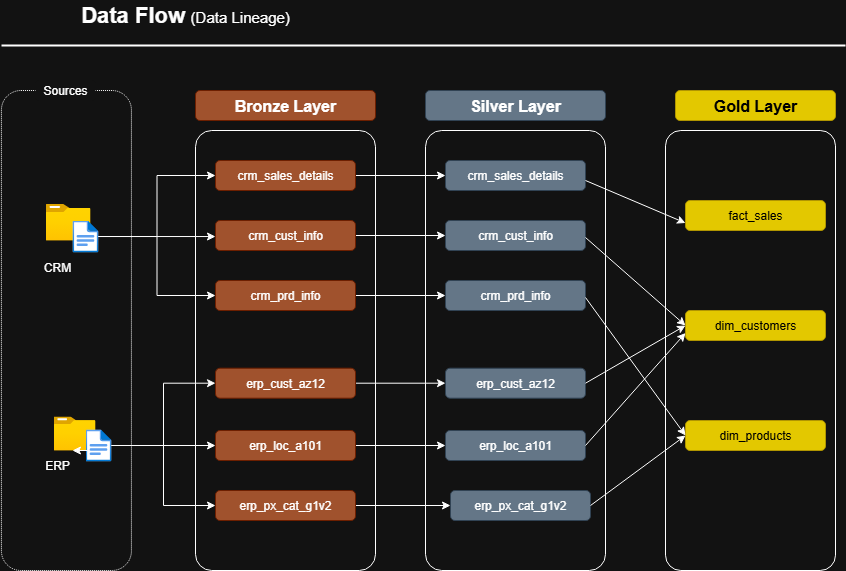

The diagram above was exported from draw.io. Its source (the exported page's mxGraphModel, read from the mxfile embedded in the PNG):
<mxGraphModel dx="843" dy="832" grid="1" gridSize="10" guides="1" tooltips="1" connect="1" arrows="1" fold="1" page="1" pageScale="1" pageWidth="850" pageHeight="1100" math="0" shadow="0">
  <root>
    <mxCell id="0" />
    <mxCell id="1" parent="0" />
    <mxCell id="bDwUsmSAMTduVpVqopH3-1" value="" style="rounded=1;whiteSpace=wrap;html=1;fillColor=none;dashed=1;dashPattern=1 1;fontStyle=1" vertex="1" parent="1">
      <mxGeometry x="5.929999999999993" y="120" width="130" height="480" as="geometry" />
    </mxCell>
    <mxCell id="bDwUsmSAMTduVpVqopH3-8" value="" style="rounded=1;whiteSpace=wrap;html=1;fillColor=none;arcSize=9;" vertex="1" parent="1">
      <mxGeometry x="200" y="160" width="180" height="440" as="geometry" />
    </mxCell>
    <mxCell id="bDwUsmSAMTduVpVqopH3-9" value="&lt;font style=&quot;font-size: 16px;&quot;&gt;&lt;b&gt;Bronze Layer&lt;/b&gt;&lt;/font&gt;" style="rounded=1;whiteSpace=wrap;html=1;fillColor=#a0522d;fontColor=#ffffff;strokeColor=#6D1F00;" vertex="1" parent="1">
      <mxGeometry x="200" y="120" width="180" height="30" as="geometry" />
    </mxCell>
    <mxCell id="bDwUsmSAMTduVpVqopH3-10" value="" style="rounded=1;whiteSpace=wrap;html=1;fillColor=none;arcSize=9;" vertex="1" parent="1">
      <mxGeometry x="430" y="160" width="180" height="440" as="geometry" />
    </mxCell>
    <mxCell id="bDwUsmSAMTduVpVqopH3-11" value="&lt;font style=&quot;font-size: 16px;&quot;&gt;&lt;b&gt;Silver Layer&lt;/b&gt;&lt;/font&gt;" style="rounded=1;whiteSpace=wrap;html=1;fillColor=#647687;fontColor=#ffffff;strokeColor=#314354;" vertex="1" parent="1">
      <mxGeometry x="430" y="120" width="180" height="30" as="geometry" />
    </mxCell>
    <mxCell id="bDwUsmSAMTduVpVqopH3-12" value="" style="image;aspect=fixed;html=1;points=[];align=center;fontSize=12;image=img/lib/azure2/general/Folder_Blank.svg;" vertex="1" parent="1">
      <mxGeometry x="58.03" y="445.94" width="41.97" height="34.06" as="geometry" />
    </mxCell>
    <mxCell id="bDwUsmSAMTduVpVqopH3-47" style="edgeStyle=orthogonalEdgeStyle;rounded=0;orthogonalLoop=1;jettySize=auto;html=1;entryX=0;entryY=0.5;entryDx=0;entryDy=0;" edge="1" parent="1" source="bDwUsmSAMTduVpVqopH3-13" target="bDwUsmSAMTduVpVqopH3-21">
      <mxGeometry relative="1" as="geometry" />
    </mxCell>
    <mxCell id="bDwUsmSAMTduVpVqopH3-48" style="edgeStyle=orthogonalEdgeStyle;rounded=0;orthogonalLoop=1;jettySize=auto;html=1;entryX=0;entryY=0.5;entryDx=0;entryDy=0;" edge="1" parent="1" source="bDwUsmSAMTduVpVqopH3-13" target="bDwUsmSAMTduVpVqopH3-23">
      <mxGeometry relative="1" as="geometry" />
    </mxCell>
    <mxCell id="bDwUsmSAMTduVpVqopH3-13" value="" style="image;aspect=fixed;html=1;points=[];align=center;fontSize=12;image=img/lib/azure2/general/File.svg;" vertex="1" parent="1">
      <mxGeometry x="90" y="458.98" width="26" height="32.04" as="geometry" />
    </mxCell>
    <mxCell id="bDwUsmSAMTduVpVqopH3-14" value="" style="image;aspect=fixed;html=1;points=[];align=center;fontSize=12;image=img/lib/azure2/general/Folder_Blank.svg;" vertex="1" parent="1">
      <mxGeometry x="50" y="233.48" width="45" height="36.52" as="geometry" />
    </mxCell>
    <mxCell id="bDwUsmSAMTduVpVqopH3-15" value="" style="image;aspect=fixed;html=1;points=[];align=center;fontSize=12;image=img/lib/azure2/general/File.svg;" vertex="1" parent="1">
      <mxGeometry x="76.97" y="249.99999999999997" width="26" height="32.04" as="geometry" />
    </mxCell>
    <mxCell id="bDwUsmSAMTduVpVqopH3-16" value="" style="rounded=1;whiteSpace=wrap;html=1;fillColor=none;arcSize=9;" vertex="1" parent="1">
      <mxGeometry x="670" y="160" width="170" height="440" as="geometry" />
    </mxCell>
    <mxCell id="bDwUsmSAMTduVpVqopH3-17" value="&lt;font style=&quot;font-size: 16px;&quot;&gt;&lt;b&gt;Gold Layer&lt;/b&gt;&lt;/font&gt;" style="rounded=1;whiteSpace=wrap;html=1;fillColor=#e3c800;strokeColor=#B09500;fontColor=#000000;" vertex="1" parent="1">
      <mxGeometry x="680" y="120" width="160" height="30" as="geometry" />
    </mxCell>
    <mxCell id="bDwUsmSAMTduVpVqopH3-49" style="edgeStyle=orthogonalEdgeStyle;rounded=0;orthogonalLoop=1;jettySize=auto;html=1;entryX=0;entryY=0.5;entryDx=0;entryDy=0;" edge="1" parent="1" source="bDwUsmSAMTduVpVqopH3-18" target="bDwUsmSAMTduVpVqopH3-24">
      <mxGeometry relative="1" as="geometry" />
    </mxCell>
    <mxCell id="bDwUsmSAMTduVpVqopH3-18" value="crm_sales_details" style="rounded=1;whiteSpace=wrap;html=1;fillColor=#a0522d;fontColor=#ffffff;strokeColor=#6D1F00;" vertex="1" parent="1">
      <mxGeometry x="220" y="190" width="140" height="30" as="geometry" />
    </mxCell>
    <mxCell id="bDwUsmSAMTduVpVqopH3-50" style="edgeStyle=orthogonalEdgeStyle;rounded=0;orthogonalLoop=1;jettySize=auto;html=1;entryX=0;entryY=0.5;entryDx=0;entryDy=0;" edge="1" parent="1" source="bDwUsmSAMTduVpVqopH3-19" target="bDwUsmSAMTduVpVqopH3-25">
      <mxGeometry relative="1" as="geometry" />
    </mxCell>
    <mxCell id="bDwUsmSAMTduVpVqopH3-19" value="crm_cust_info" style="rounded=1;whiteSpace=wrap;html=1;fillColor=#a0522d;fontColor=#ffffff;strokeColor=#6D1F00;" vertex="1" parent="1">
      <mxGeometry x="220" y="250" width="140" height="30" as="geometry" />
    </mxCell>
    <mxCell id="bDwUsmSAMTduVpVqopH3-51" style="edgeStyle=orthogonalEdgeStyle;rounded=0;orthogonalLoop=1;jettySize=auto;html=1;" edge="1" parent="1" source="bDwUsmSAMTduVpVqopH3-20" target="bDwUsmSAMTduVpVqopH3-26">
      <mxGeometry relative="1" as="geometry" />
    </mxCell>
    <mxCell id="bDwUsmSAMTduVpVqopH3-20" value="crm_prd_info" style="rounded=1;whiteSpace=wrap;html=1;fillColor=#a0522d;fontColor=#ffffff;strokeColor=#6D1F00;" vertex="1" parent="1">
      <mxGeometry x="220" y="310" width="140" height="30" as="geometry" />
    </mxCell>
    <mxCell id="bDwUsmSAMTduVpVqopH3-52" style="edgeStyle=orthogonalEdgeStyle;rounded=0;orthogonalLoop=1;jettySize=auto;html=1;entryX=0;entryY=0.5;entryDx=0;entryDy=0;" edge="1" parent="1" source="bDwUsmSAMTduVpVqopH3-21" target="bDwUsmSAMTduVpVqopH3-27">
      <mxGeometry relative="1" as="geometry" />
    </mxCell>
    <mxCell id="bDwUsmSAMTduVpVqopH3-21" value="erp_cust_az12" style="rounded=1;whiteSpace=wrap;html=1;fillColor=#a0522d;fontColor=#ffffff;strokeColor=#6D1F00;" vertex="1" parent="1">
      <mxGeometry x="220" y="397.69" width="140" height="30" as="geometry" />
    </mxCell>
    <mxCell id="bDwUsmSAMTduVpVqopH3-53" style="edgeStyle=orthogonalEdgeStyle;rounded=0;orthogonalLoop=1;jettySize=auto;html=1;entryX=0;entryY=0.5;entryDx=0;entryDy=0;" edge="1" parent="1" source="bDwUsmSAMTduVpVqopH3-22" target="bDwUsmSAMTduVpVqopH3-28">
      <mxGeometry relative="1" as="geometry" />
    </mxCell>
    <mxCell id="bDwUsmSAMTduVpVqopH3-22" value="erp_loc_a101" style="rounded=1;whiteSpace=wrap;html=1;fillColor=#a0522d;fontColor=#ffffff;strokeColor=#6D1F00;" vertex="1" parent="1">
      <mxGeometry x="220" y="460" width="140" height="30" as="geometry" />
    </mxCell>
    <mxCell id="bDwUsmSAMTduVpVqopH3-54" style="edgeStyle=orthogonalEdgeStyle;rounded=0;orthogonalLoop=1;jettySize=auto;html=1;entryX=0;entryY=0.5;entryDx=0;entryDy=0;" edge="1" parent="1" source="bDwUsmSAMTduVpVqopH3-23" target="bDwUsmSAMTduVpVqopH3-29">
      <mxGeometry relative="1" as="geometry" />
    </mxCell>
    <mxCell id="bDwUsmSAMTduVpVqopH3-23" value="erp_px_cat_g1v2" style="rounded=1;whiteSpace=wrap;html=1;fillColor=#a0522d;fontColor=#ffffff;strokeColor=#6D1F00;" vertex="1" parent="1">
      <mxGeometry x="220" y="520" width="140" height="30" as="geometry" />
    </mxCell>
    <mxCell id="bDwUsmSAMTduVpVqopH3-24" value="crm_sales_details" style="rounded=1;whiteSpace=wrap;html=1;fillColor=#647687;strokeColor=#314354;fontColor=#ffffff;" vertex="1" parent="1">
      <mxGeometry x="450" y="190" width="140" height="30" as="geometry" />
    </mxCell>
    <mxCell id="bDwUsmSAMTduVpVqopH3-25" value="crm_cust_info" style="rounded=1;whiteSpace=wrap;html=1;fillColor=#647687;strokeColor=#314354;fontColor=#ffffff;" vertex="1" parent="1">
      <mxGeometry x="450" y="250" width="140" height="30" as="geometry" />
    </mxCell>
    <mxCell id="bDwUsmSAMTduVpVqopH3-26" value="crm_prd_info" style="rounded=1;whiteSpace=wrap;html=1;fillColor=#647687;strokeColor=#314354;fontColor=#ffffff;" vertex="1" parent="1">
      <mxGeometry x="450" y="310" width="140" height="30" as="geometry" />
    </mxCell>
    <mxCell id="bDwUsmSAMTduVpVqopH3-27" value="erp_cust_az12" style="rounded=1;whiteSpace=wrap;html=1;fillColor=#647687;strokeColor=#314354;fontColor=#ffffff;" vertex="1" parent="1">
      <mxGeometry x="450" y="397.69" width="140" height="30" as="geometry" />
    </mxCell>
    <mxCell id="bDwUsmSAMTduVpVqopH3-28" value="erp_loc_a101" style="rounded=1;whiteSpace=wrap;html=1;fillColor=#647687;strokeColor=#314354;fontColor=#ffffff;" vertex="1" parent="1">
      <mxGeometry x="450" y="460" width="140" height="30" as="geometry" />
    </mxCell>
    <mxCell id="bDwUsmSAMTduVpVqopH3-29" value="erp_px_cat_g1v2" style="rounded=1;whiteSpace=wrap;html=1;fillColor=#647687;strokeColor=#314354;fontColor=#ffffff;" vertex="1" parent="1">
      <mxGeometry x="455" y="520" width="140" height="30" as="geometry" />
    </mxCell>
    <mxCell id="bDwUsmSAMTduVpVqopH3-31" value="fact_sales" style="rounded=1;whiteSpace=wrap;html=1;fillColor=#e3c800;strokeColor=#B09500;fontColor=#000000;" vertex="1" parent="1">
      <mxGeometry x="690" y="230" width="140" height="30" as="geometry" />
    </mxCell>
    <mxCell id="bDwUsmSAMTduVpVqopH3-32" value="dim_customers" style="rounded=1;whiteSpace=wrap;html=1;fillColor=#e3c800;strokeColor=#B09500;fontColor=#000000;" vertex="1" parent="1">
      <mxGeometry x="690" y="340" width="140" height="30" as="geometry" />
    </mxCell>
    <mxCell id="bDwUsmSAMTduVpVqopH3-33" value="dim_products" style="rounded=1;whiteSpace=wrap;html=1;fillColor=#e3c800;strokeColor=#B09500;fontColor=#000000;" vertex="1" parent="1">
      <mxGeometry x="690" y="450" width="140" height="30" as="geometry" />
    </mxCell>
    <mxCell id="bDwUsmSAMTduVpVqopH3-35" value="CRM" style="text;html=1;align=center;verticalAlign=middle;whiteSpace=wrap;rounded=0;" vertex="1" parent="1">
      <mxGeometry x="31.97" y="282.04" width="60" height="30" as="geometry" />
    </mxCell>
    <mxCell id="bDwUsmSAMTduVpVqopH3-36" value="ERP" style="text;html=1;align=center;verticalAlign=middle;whiteSpace=wrap;rounded=0;" vertex="1" parent="1">
      <mxGeometry x="31.969999999999995" y="480" width="60" height="30" as="geometry" />
    </mxCell>
    <mxCell id="bDwUsmSAMTduVpVqopH3-38" value="Sources" style="rounded=1;whiteSpace=wrap;html=1;strokeColor=none;" vertex="1" parent="1">
      <mxGeometry x="40" y="110" width="60" height="20" as="geometry" />
    </mxCell>
    <mxCell id="bDwUsmSAMTduVpVqopH3-39" style="edgeStyle=orthogonalEdgeStyle;rounded=0;orthogonalLoop=1;jettySize=auto;html=1;entryX=0;entryY=0.5;entryDx=0;entryDy=0;" edge="1" parent="1" source="bDwUsmSAMTduVpVqopH3-15" target="bDwUsmSAMTduVpVqopH3-18">
      <mxGeometry relative="1" as="geometry" />
    </mxCell>
    <mxCell id="bDwUsmSAMTduVpVqopH3-41" style="edgeStyle=orthogonalEdgeStyle;rounded=0;orthogonalLoop=1;jettySize=auto;html=1;entryX=0;entryY=0.5;entryDx=0;entryDy=0;" edge="1" parent="1" source="bDwUsmSAMTduVpVqopH3-15" target="bDwUsmSAMTduVpVqopH3-20">
      <mxGeometry relative="1" as="geometry" />
    </mxCell>
    <mxCell id="bDwUsmSAMTduVpVqopH3-44" style="edgeStyle=orthogonalEdgeStyle;rounded=0;orthogonalLoop=1;jettySize=auto;html=1;exitX=1;exitY=0;exitDx=0;exitDy=0;entryX=0.75;entryY=0;entryDx=0;entryDy=0;" edge="1" parent="1" source="bDwUsmSAMTduVpVqopH3-36" target="bDwUsmSAMTduVpVqopH3-36">
      <mxGeometry relative="1" as="geometry" />
    </mxCell>
    <mxCell id="bDwUsmSAMTduVpVqopH3-45" style="edgeStyle=orthogonalEdgeStyle;rounded=0;orthogonalLoop=1;jettySize=auto;html=1;entryX=0;entryY=0.5;entryDx=0;entryDy=0;" edge="1" parent="1" source="bDwUsmSAMTduVpVqopH3-13" target="bDwUsmSAMTduVpVqopH3-22">
      <mxGeometry relative="1" as="geometry" />
    </mxCell>
    <mxCell id="bDwUsmSAMTduVpVqopH3-46" style="edgeStyle=orthogonalEdgeStyle;rounded=0;orthogonalLoop=1;jettySize=auto;html=1;entryX=0.111;entryY=0.241;entryDx=0;entryDy=0;entryPerimeter=0;" edge="1" parent="1" source="bDwUsmSAMTduVpVqopH3-15" target="bDwUsmSAMTduVpVqopH3-8">
      <mxGeometry relative="1" as="geometry" />
    </mxCell>
    <mxCell id="bDwUsmSAMTduVpVqopH3-57" value="" style="endArrow=classic;html=1;rounded=0;entryX=0;entryY=0.75;entryDx=0;entryDy=0;" edge="1" parent="1" target="bDwUsmSAMTduVpVqopH3-31">
      <mxGeometry width="50" height="50" relative="1" as="geometry">
        <mxPoint x="590" y="210" as="sourcePoint" />
        <mxPoint x="640" y="160" as="targetPoint" />
      </mxGeometry>
    </mxCell>
    <mxCell id="bDwUsmSAMTduVpVqopH3-59" value="" style="endArrow=classic;html=1;rounded=0;entryX=0;entryY=0.5;entryDx=0;entryDy=0;" edge="1" parent="1" target="bDwUsmSAMTduVpVqopH3-32">
      <mxGeometry width="50" height="50" relative="1" as="geometry">
        <mxPoint x="590" y="267" as="sourcePoint" />
        <mxPoint x="690" y="310" as="targetPoint" />
      </mxGeometry>
    </mxCell>
    <mxCell id="bDwUsmSAMTduVpVqopH3-60" value="" style="endArrow=classic;html=1;rounded=0;entryX=0;entryY=0.5;entryDx=0;entryDy=0;" edge="1" parent="1" target="bDwUsmSAMTduVpVqopH3-33">
      <mxGeometry width="50" height="50" relative="1" as="geometry">
        <mxPoint x="590" y="327" as="sourcePoint" />
        <mxPoint x="690" y="370" as="targetPoint" />
      </mxGeometry>
    </mxCell>
    <mxCell id="bDwUsmSAMTduVpVqopH3-61" value="" style="endArrow=classic;html=1;rounded=0;entryX=0;entryY=0.5;entryDx=0;entryDy=0;exitX=1;exitY=0.5;exitDx=0;exitDy=0;" edge="1" parent="1" source="bDwUsmSAMTduVpVqopH3-27" target="bDwUsmSAMTduVpVqopH3-32">
      <mxGeometry width="50" height="50" relative="1" as="geometry">
        <mxPoint x="620" y="391.19" as="sourcePoint" />
        <mxPoint x="720" y="434.19" as="targetPoint" />
      </mxGeometry>
    </mxCell>
    <mxCell id="bDwUsmSAMTduVpVqopH3-62" value="" style="endArrow=classic;html=1;rounded=0;entryX=0;entryY=0.75;entryDx=0;entryDy=0;exitX=1;exitY=0.5;exitDx=0;exitDy=0;" edge="1" parent="1" source="bDwUsmSAMTduVpVqopH3-28" target="bDwUsmSAMTduVpVqopH3-32">
      <mxGeometry width="50" height="50" relative="1" as="geometry">
        <mxPoint x="620" y="460" as="sourcePoint" />
        <mxPoint x="720" y="503" as="targetPoint" />
      </mxGeometry>
    </mxCell>
    <mxCell id="bDwUsmSAMTduVpVqopH3-63" value="" style="endArrow=classic;html=1;rounded=0;entryX=0;entryY=0.5;entryDx=0;entryDy=0;exitX=1;exitY=0.5;exitDx=0;exitDy=0;" edge="1" parent="1" source="bDwUsmSAMTduVpVqopH3-29" target="bDwUsmSAMTduVpVqopH3-33">
      <mxGeometry width="50" height="50" relative="1" as="geometry">
        <mxPoint x="620" y="510" as="sourcePoint" />
        <mxPoint x="720" y="553" as="targetPoint" />
      </mxGeometry>
    </mxCell>
    <mxCell id="bDwUsmSAMTduVpVqopH3-64" value="&lt;font style=&quot;font-size: 22px;&quot;&gt;&lt;b&gt;Data Flow&lt;/b&gt;&lt;/font&gt;&lt;font style=&quot;font-size: 20px;&quot;&gt; &lt;/font&gt;&lt;font style=&quot;font-size: 15px;&quot;&gt;&lt;font style=&quot;&quot;&gt;(&lt;/font&gt;&lt;font style=&quot;&quot;&gt;Data Lineage&lt;/font&gt;&lt;font style=&quot;&quot;&gt;)&lt;/font&gt;&lt;/font&gt;" style="text;html=1;align=center;verticalAlign=middle;whiteSpace=wrap;rounded=0;" vertex="1" parent="1">
      <mxGeometry x="40" y="30" width="300" height="30" as="geometry" />
    </mxCell>
    <mxCell id="bDwUsmSAMTduVpVqopH3-65" value="" style="line;strokeWidth=2;html=1;" vertex="1" parent="1">
      <mxGeometry x="6" y="70" width="844" height="10" as="geometry" />
    </mxCell>
  </root>
</mxGraphModel>